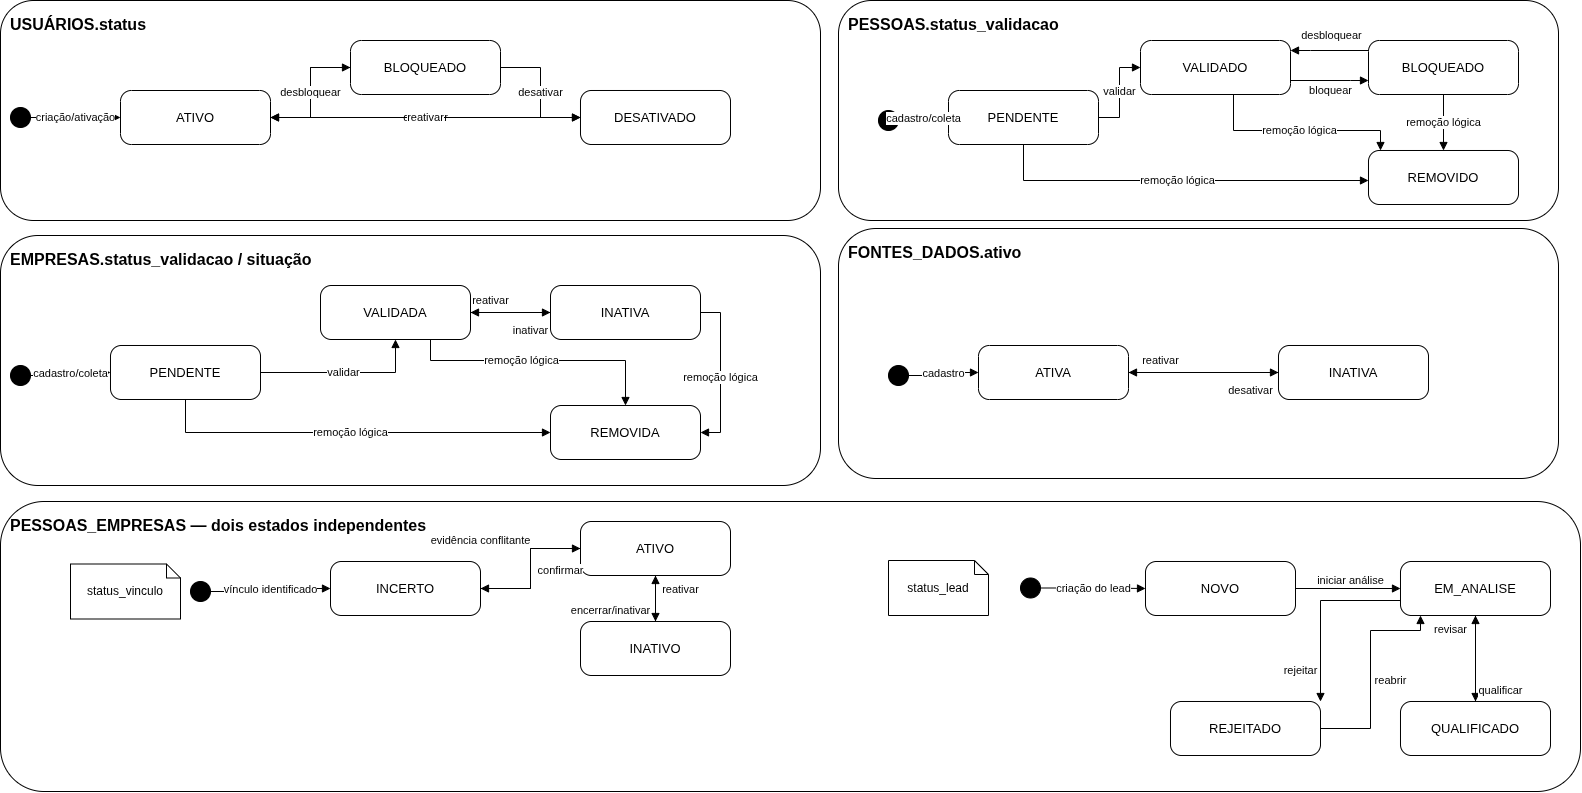

The diagram above was exported from draw.io. Its source (the exported page's mxGraphModel, read from the mxfile embedded in the PNG):
<mxGraphModel dx="2222" dy="1175" grid="1" gridSize="10" guides="1" tooltips="1" connect="1" arrows="1" fold="1" page="1" pageScale="1" pageWidth="1800" pageHeight="1150" math="0" shadow="0">
  <root>
    <mxCell id="0" />
    <mxCell id="1" parent="0" />
    <mxCell id="c_user" parent="1" style="rounded=1;whiteSpace=wrap;html=1;fillColor=none;align=left;verticalAlign=top;fontStyle=1;fontSize=16;spacingTop=8;spacingLeft=8;" value="USUÁRIOS.status" vertex="1">
      <mxGeometry height="220" width="820" x="40" y="40" as="geometry" />
    </mxCell>
    <mxCell id="i_u" parent="1" style="ellipse;aspect=fixed;fillColor=#000000;strokeColor=#000000;" value="" vertex="1">
      <mxGeometry height="20" width="20" x="50" y="147" as="geometry" />
    </mxCell>
    <mxCell id="u_ativo" parent="1" style="rounded=1;whiteSpace=wrap;html=1;fontSize=13;arcSize=20;" value="ATIVO" vertex="1">
      <mxGeometry height="54" width="150" x="160" y="130" as="geometry" />
    </mxCell>
    <mxCell id="u_bloq" parent="1" style="rounded=1;whiteSpace=wrap;html=1;fontSize=13;arcSize=20;" value="BLOQUEADO" vertex="1">
      <mxGeometry height="54" width="150" x="390" y="80" as="geometry" />
    </mxCell>
    <mxCell id="u_des" parent="1" style="rounded=1;whiteSpace=wrap;html=1;fontSize=13;arcSize=20;" value="DESATIVADO" vertex="1">
      <mxGeometry height="54" width="150" x="620" y="130" as="geometry" />
    </mxCell>
    <mxCell id="tu0" edge="1" parent="1" source="i_u" style="edgeStyle=orthogonalEdgeStyle;rounded=0;orthogonalLoop=1;jettySize=auto;html=1;endArrow=block;endFill=1;fontSize=11;" target="u_ativo" value="criação/ativação">
      <mxGeometry relative="1" as="geometry" />
    </mxCell>
    <mxCell id="tu1" edge="1" parent="1" source="u_ativo" style="edgeStyle=orthogonalEdgeStyle;rounded=0;orthogonalLoop=1;jettySize=auto;html=1;endArrow=block;endFill=1;fontSize=11;" target="u_bloq" value="bloquear">
      <mxGeometry relative="1" as="geometry" />
    </mxCell>
    <mxCell id="tu2" edge="1" parent="1" source="u_bloq" style="edgeStyle=orthogonalEdgeStyle;rounded=0;orthogonalLoop=1;jettySize=auto;html=1;endArrow=block;endFill=1;fontSize=11;" target="u_ativo" value="desbloquear">
      <mxGeometry relative="1" as="geometry" />
    </mxCell>
    <mxCell id="tu3" edge="1" parent="1" source="u_ativo" style="edgeStyle=orthogonalEdgeStyle;rounded=0;orthogonalLoop=1;jettySize=auto;html=1;endArrow=block;endFill=1;fontSize=11;" target="u_des" value="desativar">
      <mxGeometry relative="1" as="geometry" />
    </mxCell>
    <mxCell id="tu4" edge="1" parent="1" source="u_bloq" style="edgeStyle=orthogonalEdgeStyle;rounded=0;orthogonalLoop=1;jettySize=auto;html=1;endArrow=block;endFill=1;fontSize=11;" target="u_des" value="desativar">
      <mxGeometry relative="1" as="geometry" />
    </mxCell>
    <mxCell id="tu5" edge="1" parent="1" source="u_des" style="edgeStyle=orthogonalEdgeStyle;rounded=0;orthogonalLoop=1;jettySize=auto;html=1;endArrow=block;endFill=1;fontSize=11;" target="u_ativo" value="reativar">
      <mxGeometry relative="1" as="geometry" />
    </mxCell>
    <mxCell id="c_pes" parent="1" style="rounded=1;whiteSpace=wrap;html=1;fillColor=none;align=left;verticalAlign=top;fontStyle=1;fontSize=16;spacingTop=8;spacingLeft=8;" value="PESSOAS.status_validacao" vertex="1">
      <mxGeometry height="220" width="720" x="878" y="40" as="geometry" />
    </mxCell>
    <mxCell id="i_p" parent="1" style="ellipse;aspect=fixed;fillColor=#000000;strokeColor=#000000;" value="" vertex="1">
      <mxGeometry height="20" width="20" x="918" y="150" as="geometry" />
    </mxCell>
    <mxCell id="p_pen" parent="1" style="rounded=1;whiteSpace=wrap;html=1;fontSize=13;arcSize=20;" value="PENDENTE" vertex="1">
      <mxGeometry height="54" width="150" x="988" y="130" as="geometry" />
    </mxCell>
    <mxCell id="p_val" parent="1" style="rounded=1;whiteSpace=wrap;html=1;fontSize=13;arcSize=20;" value="VALIDADO" vertex="1">
      <mxGeometry height="54" width="150" x="1180" y="80" as="geometry" />
    </mxCell>
    <mxCell id="p_bloq" parent="1" style="rounded=1;whiteSpace=wrap;html=1;fontSize=13;arcSize=20;" value="BLOQUEADO" vertex="1">
      <mxGeometry height="54" width="150" x="1408" y="80" as="geometry" />
    </mxCell>
    <mxCell id="p_rem" parent="1" style="rounded=1;whiteSpace=wrap;html=1;fontSize=13;arcSize=20;" value="REMOVIDO" vertex="1">
      <mxGeometry height="54" width="150" x="1408" y="190" as="geometry" />
    </mxCell>
    <mxCell id="tp0" edge="1" parent="1" source="i_p" style="edgeStyle=orthogonalEdgeStyle;rounded=0;orthogonalLoop=1;jettySize=auto;html=1;endArrow=block;endFill=1;fontSize=11;" target="p_pen" value="cadastro/coleta">
      <mxGeometry relative="1" as="geometry" />
    </mxCell>
    <mxCell id="tp1" edge="1" parent="1" source="p_pen" style="edgeStyle=orthogonalEdgeStyle;rounded=0;orthogonalLoop=1;jettySize=auto;html=1;endArrow=block;endFill=1;fontSize=11;" target="p_val" value="validar">
      <mxGeometry relative="1" as="geometry" />
    </mxCell>
    <mxCell id="tp2" edge="1" parent="1" source="p_val" style="edgeStyle=orthogonalEdgeStyle;rounded=0;orthogonalLoop=1;jettySize=auto;html=1;endArrow=block;endFill=1;fontSize=11;" target="p_bloq" value="bloquear">
      <mxGeometry relative="1" x="0.0256" y="-10" as="geometry">
        <mxPoint as="offset" />
        <Array as="points">
          <mxPoint x="1390" y="120" />
          <mxPoint x="1390" y="120" />
        </Array>
      </mxGeometry>
    </mxCell>
    <mxCell id="tp3" edge="1" parent="1" source="p_bloq" style="edgeStyle=orthogonalEdgeStyle;rounded=0;orthogonalLoop=1;jettySize=auto;html=1;endArrow=block;endFill=1;fontSize=11;" target="p_val" value="desbloquear">
      <mxGeometry relative="1" x="-0.0469" y="-15" as="geometry">
        <mxPoint as="offset" />
        <Array as="points">
          <mxPoint x="1350" y="90" />
          <mxPoint x="1350" y="90" />
        </Array>
      </mxGeometry>
    </mxCell>
    <mxCell id="tp4" edge="1" parent="1" source="p_pen" style="edgeStyle=orthogonalEdgeStyle;rounded=0;orthogonalLoop=1;jettySize=auto;html=1;endArrow=block;endFill=1;fontSize=11;" target="p_rem" value="remoção lógica">
      <mxGeometry relative="1" as="geometry">
        <Array as="points">
          <mxPoint x="1063.03" y="220.03" />
        </Array>
      </mxGeometry>
    </mxCell>
    <mxCell id="tp5" edge="1" parent="1" source="p_val" style="edgeStyle=orthogonalEdgeStyle;rounded=0;orthogonalLoop=1;jettySize=auto;html=1;endArrow=block;endFill=1;fontSize=11;" target="p_rem" value="remoção lógica">
      <mxGeometry relative="1" as="geometry">
        <Array as="points">
          <mxPoint x="1273.03" y="170.03" />
          <mxPoint x="1420" y="170.03" />
        </Array>
      </mxGeometry>
    </mxCell>
    <mxCell id="tp6" edge="1" parent="1" source="p_bloq" style="edgeStyle=orthogonalEdgeStyle;rounded=0;orthogonalLoop=1;jettySize=auto;html=1;endArrow=block;endFill=1;fontSize=11;" target="p_rem" value="remoção lógica">
      <mxGeometry relative="1" as="geometry" />
    </mxCell>
    <mxCell id="c_emp" parent="1" style="rounded=1;whiteSpace=wrap;html=1;fillColor=none;align=left;verticalAlign=top;fontStyle=1;fontSize=16;spacingTop=8;spacingLeft=8;" value="EMPRESAS.status_validacao / situação" vertex="1">
      <mxGeometry height="250" width="820" x="40" y="275" as="geometry" />
    </mxCell>
    <mxCell id="i_e" parent="1" style="ellipse;aspect=fixed;fillColor=#000000;strokeColor=#000000;" value="" vertex="1">
      <mxGeometry height="20" width="20" x="50" y="405" as="geometry" />
    </mxCell>
    <mxCell id="e_pen" parent="1" style="rounded=1;whiteSpace=wrap;html=1;fontSize=13;arcSize=20;" value="PENDENTE" vertex="1">
      <mxGeometry height="54" width="150" x="150" y="385" as="geometry" />
    </mxCell>
    <mxCell id="e_val" parent="1" style="rounded=1;whiteSpace=wrap;html=1;fontSize=13;arcSize=20;" value="VALIDADA" vertex="1">
      <mxGeometry height="54" width="150" x="360" y="325" as="geometry" />
    </mxCell>
    <mxCell id="e_ina" parent="1" style="rounded=1;whiteSpace=wrap;html=1;fontSize=13;arcSize=20;" value="INATIVA" vertex="1">
      <mxGeometry height="54" width="150" x="590" y="325" as="geometry" />
    </mxCell>
    <mxCell id="e_rem" parent="1" style="rounded=1;whiteSpace=wrap;html=1;fontSize=13;arcSize=20;" value="REMOVIDA" vertex="1">
      <mxGeometry height="54" width="150" x="590" y="445" as="geometry" />
    </mxCell>
    <mxCell id="te0" edge="1" parent="1" source="i_e" style="edgeStyle=orthogonalEdgeStyle;rounded=0;orthogonalLoop=1;jettySize=auto;html=1;endArrow=block;endFill=1;fontSize=11;" target="e_pen" value="cadastro/coleta">
      <mxGeometry relative="1" as="geometry" />
    </mxCell>
    <mxCell id="te1" edge="1" parent="1" source="e_pen" style="edgeStyle=orthogonalEdgeStyle;rounded=0;orthogonalLoop=1;jettySize=auto;html=1;endArrow=block;endFill=1;fontSize=11;" target="e_val" value="validar">
      <mxGeometry relative="1" as="geometry" />
    </mxCell>
    <mxCell id="te2" edge="1" parent="1" source="e_val" style="edgeStyle=orthogonalEdgeStyle;rounded=0;orthogonalLoop=1;jettySize=auto;html=1;endArrow=block;endFill=1;fontSize=11;" target="e_ina" value="inativar">
      <mxGeometry relative="1" x="0.5" y="-18" as="geometry">
        <mxPoint as="offset" />
      </mxGeometry>
    </mxCell>
    <mxCell id="te3" edge="1" parent="1" source="e_ina" style="edgeStyle=orthogonalEdgeStyle;rounded=0;orthogonalLoop=1;jettySize=auto;html=1;endArrow=block;endFill=1;fontSize=11;" target="e_val" value="reativar">
      <mxGeometry relative="1" x="0.5" y="-12" as="geometry">
        <mxPoint as="offset" />
      </mxGeometry>
    </mxCell>
    <mxCell id="te4" edge="1" parent="1" source="e_pen" style="edgeStyle=orthogonalEdgeStyle;rounded=0;orthogonalLoop=1;jettySize=auto;html=1;endArrow=block;endFill=1;fontSize=11;" target="e_rem" value="remoção lógica">
      <mxGeometry relative="1" as="geometry">
        <Array as="points">
          <mxPoint x="225" y="472" />
        </Array>
      </mxGeometry>
    </mxCell>
    <mxCell id="te5" edge="1" parent="1" source="e_val" style="edgeStyle=orthogonalEdgeStyle;rounded=0;orthogonalLoop=1;jettySize=auto;html=1;endArrow=block;endFill=1;fontSize=11;" target="e_rem" value="remoção lógica">
      <mxGeometry relative="1" x="-0.1494" as="geometry">
        <mxPoint as="offset" />
        <Array as="points">
          <mxPoint x="470" y="400" />
          <mxPoint x="665" y="400" />
        </Array>
      </mxGeometry>
    </mxCell>
    <mxCell id="te6" edge="1" parent="1" source="e_ina" style="edgeStyle=orthogonalEdgeStyle;rounded=0;orthogonalLoop=1;jettySize=auto;html=1;endArrow=block;endFill=1;fontSize=11;" target="e_rem" value="remoção lógica">
      <mxGeometry relative="1" x="0.0577" as="geometry">
        <mxPoint as="offset" />
        <Array as="points">
          <mxPoint x="760" y="352" />
          <mxPoint x="760" y="472" />
        </Array>
      </mxGeometry>
    </mxCell>
    <mxCell id="c_fon" parent="1" style="rounded=1;whiteSpace=wrap;html=1;fillColor=none;align=left;verticalAlign=top;fontStyle=1;fontSize=16;spacingTop=8;spacingLeft=8;" value="FONTES_DADOS.ativo" vertex="1">
      <mxGeometry height="250" width="720" x="878" y="268" as="geometry" />
    </mxCell>
    <mxCell id="i_f" parent="1" style="ellipse;aspect=fixed;fillColor=#000000;strokeColor=#000000;" value="" vertex="1">
      <mxGeometry height="20" width="20" x="928" y="405" as="geometry" />
    </mxCell>
    <mxCell id="f_at" parent="1" style="rounded=1;whiteSpace=wrap;html=1;fontSize=13;arcSize=20;" value="ATIVA" vertex="1">
      <mxGeometry height="54" width="150" x="1018" y="385" as="geometry" />
    </mxCell>
    <mxCell id="f_in" parent="1" style="rounded=1;whiteSpace=wrap;html=1;fontSize=13;arcSize=20;" value="INATIVA" vertex="1">
      <mxGeometry height="54" width="150" x="1318" y="385" as="geometry" />
    </mxCell>
    <mxCell id="tf0" edge="1" parent="1" source="i_f" style="edgeStyle=orthogonalEdgeStyle;rounded=0;orthogonalLoop=1;jettySize=auto;html=1;endArrow=block;endFill=1;fontSize=11;" target="f_at" value="cadastro">
      <mxGeometry relative="1" as="geometry" />
    </mxCell>
    <mxCell id="tf1" edge="1" parent="1" source="f_at" style="edgeStyle=orthogonalEdgeStyle;rounded=0;orthogonalLoop=1;jettySize=auto;html=1;endArrow=block;endFill=1;fontSize=11;" target="f_in" value="desativar">
      <mxGeometry relative="1" x="0.6267" y="-18" as="geometry">
        <mxPoint as="offset" />
      </mxGeometry>
    </mxCell>
    <mxCell id="tf2" edge="1" parent="1" source="f_in" style="edgeStyle=orthogonalEdgeStyle;rounded=0;orthogonalLoop=1;jettySize=auto;html=1;endArrow=block;endFill=1;fontSize=11;" target="f_at" value="reativar">
      <mxGeometry relative="1" x="0.5733" y="-12" as="geometry">
        <mxPoint as="offset" />
      </mxGeometry>
    </mxCell>
    <mxCell id="c_pe" parent="1" style="rounded=1;whiteSpace=wrap;html=1;fillColor=none;align=left;verticalAlign=top;fontStyle=1;fontSize=16;spacingTop=8;spacingLeft=8;" value="PESSOAS_EMPRESAS — dois estados independentes" vertex="1">
      <mxGeometry height="290" width="1580" x="40" y="541" as="geometry" />
    </mxCell>
    <mxCell id="labv" parent="1" style="shape=note;whiteSpace=wrap;html=1;size=14;fontSize=12;" value="status_vinculo" vertex="1">
      <mxGeometry height="55" width="110" x="110" y="603.5" as="geometry" />
    </mxCell>
    <mxCell id="i_v" parent="1" style="ellipse;aspect=fixed;fillColor=#000000;strokeColor=#000000;" value="" vertex="1">
      <mxGeometry height="20" width="20" x="230" y="621" as="geometry" />
    </mxCell>
    <mxCell id="v_inc" parent="1" style="rounded=1;whiteSpace=wrap;html=1;fontSize=13;arcSize=20;" value="INCERTO" vertex="1">
      <mxGeometry height="54" width="150" x="370" y="601" as="geometry" />
    </mxCell>
    <mxCell id="v_at" parent="1" style="rounded=1;whiteSpace=wrap;html=1;fontSize=13;arcSize=20;" value="ATIVO" vertex="1">
      <mxGeometry height="54" width="150" x="620" y="561" as="geometry" />
    </mxCell>
    <mxCell id="v_in" parent="1" style="rounded=1;whiteSpace=wrap;html=1;fontSize=13;arcSize=20;" value="INATIVO" vertex="1">
      <mxGeometry height="54" width="150" x="620" y="661" as="geometry" />
    </mxCell>
    <mxCell id="tv0" edge="1" parent="1" source="i_v" style="edgeStyle=orthogonalEdgeStyle;rounded=0;orthogonalLoop=1;jettySize=auto;html=1;endArrow=block;endFill=1;fontSize=11;" target="v_inc" value="vínculo identificado">
      <mxGeometry relative="1" as="geometry" />
    </mxCell>
    <mxCell id="tv1" edge="1" parent="1" source="v_inc" style="edgeStyle=orthogonalEdgeStyle;rounded=0;orthogonalLoop=1;jettySize=auto;html=1;endArrow=block;endFill=1;fontSize=11;" target="v_at" value="confirmar">
      <mxGeometry relative="1" x="0.7143" y="-22" as="geometry">
        <mxPoint as="offset" />
      </mxGeometry>
    </mxCell>
    <mxCell id="tv2" edge="1" parent="1" source="v_at" style="edgeStyle=orthogonalEdgeStyle;rounded=0;orthogonalLoop=1;jettySize=auto;html=1;endArrow=block;endFill=1;fontSize=11;" target="v_in" value="encerrar/inativar">
      <mxGeometry relative="1" x="0.5217" y="-45" as="geometry">
        <mxPoint as="offset" />
      </mxGeometry>
    </mxCell>
    <mxCell id="tv3" edge="1" parent="1" source="v_in" style="edgeStyle=orthogonalEdgeStyle;rounded=0;orthogonalLoop=1;jettySize=auto;html=1;endArrow=block;endFill=1;fontSize=11;" target="v_at" value="reativar">
      <mxGeometry relative="1" x="0.3478" y="-25" as="geometry">
        <mxPoint as="offset" />
      </mxGeometry>
    </mxCell>
    <mxCell id="tv4" edge="1" parent="1" source="v_at" style="edgeStyle=orthogonalEdgeStyle;rounded=0;orthogonalLoop=1;jettySize=auto;html=1;endArrow=block;endFill=1;fontSize=11;" target="v_inc" value="evidência conflitante">
      <mxGeometry relative="1" x="1" y="-48" as="geometry">
        <mxPoint as="offset" />
      </mxGeometry>
    </mxCell>
    <mxCell id="labl" parent="1" style="shape=note;whiteSpace=wrap;html=1;size=14;fontSize=12;" value="status_lead" vertex="1">
      <mxGeometry height="55" width="100" x="928" y="600" as="geometry" />
    </mxCell>
    <mxCell id="i_l" parent="1" style="ellipse;aspect=fixed;fillColor=#000000;strokeColor=#000000;" value="" vertex="1">
      <mxGeometry height="20" width="20" x="1060" y="617.5" as="geometry" />
    </mxCell>
    <mxCell id="l_nov" parent="1" style="rounded=1;whiteSpace=wrap;html=1;fontSize=13;arcSize=20;" value="NOVO" vertex="1">
      <mxGeometry height="54" width="150" x="1185" y="601" as="geometry" />
    </mxCell>
    <mxCell id="l_ana" parent="1" style="rounded=1;whiteSpace=wrap;html=1;fontSize=13;arcSize=20;" value="EM_ANALISE" vertex="1">
      <mxGeometry height="54" width="150" x="1440" y="601" as="geometry" />
    </mxCell>
    <mxCell id="l_qua" parent="1" style="rounded=1;whiteSpace=wrap;html=1;fontSize=13;arcSize=20;" value="QUALIFICADO" vertex="1">
      <mxGeometry height="54" width="150" x="1440" y="741" as="geometry" />
    </mxCell>
    <mxCell id="l_rej" parent="1" style="rounded=1;whiteSpace=wrap;html=1;fontSize=13;arcSize=20;" value="REJEITADO" vertex="1">
      <mxGeometry height="54" width="150" x="1210" y="741" as="geometry" />
    </mxCell>
    <mxCell id="tl0" edge="1" parent="1" source="i_l" style="edgeStyle=orthogonalEdgeStyle;rounded=0;orthogonalLoop=1;jettySize=auto;html=1;endArrow=block;endFill=1;fontSize=11;" target="l_nov" value="criação do lead">
      <mxGeometry relative="1" as="geometry" />
    </mxCell>
    <mxCell id="tl1" edge="1" parent="1" source="l_nov" style="edgeStyle=orthogonalEdgeStyle;rounded=0;orthogonalLoop=1;jettySize=auto;html=1;endArrow=block;endFill=1;fontSize=11;" target="l_ana" value="iniciar análise">
      <mxGeometry relative="1" x="0.0476" y="8" as="geometry">
        <mxPoint as="offset" />
      </mxGeometry>
    </mxCell>
    <mxCell id="tl2" edge="1" parent="1" source="l_ana" style="edgeStyle=orthogonalEdgeStyle;rounded=0;orthogonalLoop=1;jettySize=auto;html=1;endArrow=block;endFill=1;fontSize=11;" target="l_qua" value="qualificar">
      <mxGeometry relative="1" x="0.7442" y="25" as="geometry">
        <mxPoint as="offset" />
      </mxGeometry>
    </mxCell>
    <mxCell id="tl3" edge="1" parent="1" source="l_ana" style="edgeStyle=orthogonalEdgeStyle;rounded=0;orthogonalLoop=1;jettySize=auto;html=1;endArrow=block;endFill=1;fontSize=11;" target="l_rej" value="rejeitar">
      <mxGeometry relative="1" x="0.6575" y="-20" as="geometry">
        <mxPoint as="offset" />
        <Array as="points">
          <mxPoint x="1360" y="640" />
        </Array>
      </mxGeometry>
    </mxCell>
    <mxCell id="tl4" edge="1" parent="1" source="l_qua" style="edgeStyle=orthogonalEdgeStyle;rounded=0;orthogonalLoop=1;jettySize=auto;html=1;endArrow=block;endFill=1;fontSize=11;" target="l_ana" value="revisar">
      <mxGeometry relative="1" x="0.6512" y="25" as="geometry">
        <mxPoint as="offset" />
      </mxGeometry>
    </mxCell>
    <mxCell id="tl5" edge="1" parent="1" source="l_rej" style="edgeStyle=orthogonalEdgeStyle;rounded=0;orthogonalLoop=1;jettySize=auto;html=1;endArrow=block;endFill=1;fontSize=11;" target="l_ana" value="reabrir">
      <mxGeometry relative="1" x="-0.0798" y="-20" as="geometry">
        <mxPoint as="offset" />
        <Array as="points">
          <mxPoint x="1410" y="768" />
          <mxPoint x="1410" y="670" />
          <mxPoint x="1460" y="670" />
        </Array>
      </mxGeometry>
    </mxCell>
  </root>
</mxGraphModel>